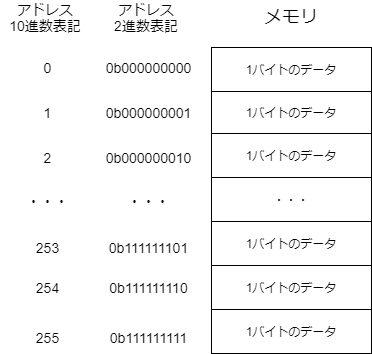

The diagram above was exported from draw.io. Its source (the exported page's mxGraphModel, read from the mxfile embedded in the PNG):
<mxGraphModel dx="395" dy="352" grid="1" gridSize="10" guides="1" tooltips="1" connect="1" arrows="1" fold="1" page="1" pageScale="1" pageWidth="827" pageHeight="1169" background="#ffffff" math="0" shadow="1">
  <root>
    <mxCell id="0" />
    <mxCell id="1" parent="0" />
    <mxCell id="2" value="" style="shape=table;html=1;whiteSpace=wrap;startSize=0;container=1;collapsible=0;childLayout=tableLayout;" parent="1" vertex="1">
      <mxGeometry x="250" y="160" width="160" height="306" as="geometry" />
    </mxCell>
    <mxCell id="3" value="" style="shape=partialRectangle;html=1;whiteSpace=wrap;collapsible=0;dropTarget=0;pointerEvents=0;fillColor=none;top=0;left=0;bottom=0;right=0;points=[[0,0.5],[1,0.5]];portConstraint=eastwest;" parent="2" vertex="1">
      <mxGeometry width="160" height="44" as="geometry" />
    </mxCell>
    <mxCell id="5" value="1バイトのデータ" style="shape=partialRectangle;html=1;whiteSpace=wrap;connectable=0;fillColor=none;top=0;left=0;bottom=0;right=0;overflow=hidden;" parent="3" vertex="1">
      <mxGeometry width="160" height="44" as="geometry" />
    </mxCell>
    <mxCell id="7" value="" style="shape=partialRectangle;html=1;whiteSpace=wrap;collapsible=0;dropTarget=0;pointerEvents=0;fillColor=none;top=0;left=0;bottom=0;right=0;points=[[0,0.5],[1,0.5]];portConstraint=eastwest;" parent="2" vertex="1">
      <mxGeometry y="44" width="160" height="42" as="geometry" />
    </mxCell>
    <mxCell id="9" value="1バイトのデータ" style="shape=partialRectangle;html=1;whiteSpace=wrap;connectable=0;fillColor=none;top=0;left=0;bottom=0;right=0;overflow=hidden;" parent="7" vertex="1">
      <mxGeometry width="160" height="42" as="geometry" />
    </mxCell>
    <mxCell id="11" value="" style="shape=partialRectangle;html=1;whiteSpace=wrap;collapsible=0;dropTarget=0;pointerEvents=0;fillColor=none;top=0;left=0;bottom=0;right=0;points=[[0,0.5],[1,0.5]];portConstraint=eastwest;" parent="2" vertex="1">
      <mxGeometry y="86" width="160" height="44" as="geometry" />
    </mxCell>
    <mxCell id="13" value="1バイトのデータ" style="shape=partialRectangle;html=1;whiteSpace=wrap;connectable=0;fillColor=none;top=0;left=0;bottom=0;right=0;overflow=hidden;" parent="11" vertex="1">
      <mxGeometry width="160" height="44" as="geometry" />
    </mxCell>
    <mxCell id="21" style="shape=partialRectangle;html=1;whiteSpace=wrap;collapsible=0;dropTarget=0;pointerEvents=0;fillColor=none;top=0;left=0;bottom=0;right=0;points=[[0,0.5],[1,0.5]];portConstraint=eastwest;" parent="2" vertex="1">
      <mxGeometry y="130" width="160" height="44" as="geometry" />
    </mxCell>
    <mxCell id="22" value="・・・" style="shape=partialRectangle;html=1;whiteSpace=wrap;connectable=0;fillColor=none;top=0;left=0;bottom=0;right=0;overflow=hidden;" parent="21" vertex="1">
      <mxGeometry width="160" height="44" as="geometry" />
    </mxCell>
    <mxCell id="19" style="shape=partialRectangle;html=1;whiteSpace=wrap;collapsible=0;dropTarget=0;pointerEvents=0;fillColor=none;top=0;left=0;bottom=0;right=0;points=[[0,0.5],[1,0.5]];portConstraint=eastwest;" parent="2" vertex="1">
      <mxGeometry y="174" width="160" height="44" as="geometry" />
    </mxCell>
    <mxCell id="20" value="1バイトのデータ" style="shape=partialRectangle;html=1;whiteSpace=wrap;connectable=0;fillColor=none;top=0;left=0;bottom=0;right=0;overflow=hidden;" parent="19" vertex="1">
      <mxGeometry width="160" height="44" as="geometry" />
    </mxCell>
    <mxCell id="17" style="shape=partialRectangle;html=1;whiteSpace=wrap;collapsible=0;dropTarget=0;pointerEvents=0;fillColor=none;top=0;left=0;bottom=0;right=0;points=[[0,0.5],[1,0.5]];portConstraint=eastwest;" parent="2" vertex="1">
      <mxGeometry y="218" width="160" height="44" as="geometry" />
    </mxCell>
    <mxCell id="18" value="1バイトのデータ" style="shape=partialRectangle;html=1;whiteSpace=wrap;connectable=0;fillColor=none;top=0;left=0;bottom=0;right=0;overflow=hidden;" parent="17" vertex="1">
      <mxGeometry width="160" height="44" as="geometry" />
    </mxCell>
    <mxCell id="15" style="shape=partialRectangle;html=1;whiteSpace=wrap;collapsible=0;dropTarget=0;pointerEvents=0;fillColor=none;top=0;left=0;bottom=0;right=0;points=[[0,0.5],[1,0.5]];portConstraint=eastwest;" parent="2" vertex="1">
      <mxGeometry y="262" width="160" height="44" as="geometry" />
    </mxCell>
    <mxCell id="16" value="1バイトのデータ" style="shape=partialRectangle;html=1;whiteSpace=wrap;connectable=0;fillColor=none;top=0;left=0;bottom=0;right=0;overflow=hidden;" parent="15" vertex="1">
      <mxGeometry width="160" height="44" as="geometry" />
    </mxCell>
    <mxCell id="23" value="&lt;font style=&quot;font-size: 18px&quot;&gt;メモリ&lt;/font&gt;" style="text;html=1;strokeColor=none;align=center;verticalAlign=middle;whiteSpace=wrap;rounded=0;fontColor=#000000;labelBackgroundColor=none;" parent="1" vertex="1">
      <mxGeometry x="300" y="120" width="60" height="20" as="geometry" />
    </mxCell>
    <mxCell id="25" value="&lt;font&gt;&lt;font style=&quot;font-size: 14px&quot;&gt;アドレス&lt;br&gt;2進数表記&lt;/font&gt;&lt;br&gt;&lt;/font&gt;" style="text;html=1;strokeColor=none;align=center;verticalAlign=middle;whiteSpace=wrap;rounded=0;fontColor=#000000;labelBackgroundColor=none;" parent="1" vertex="1">
      <mxGeometry x="140" y="120" width="90" height="20" as="geometry" />
    </mxCell>
    <mxCell id="26" value="&lt;font style=&quot;font-size: 14px&quot;&gt;0b000000000&lt;/font&gt;" style="text;html=1;strokeColor=none;align=center;verticalAlign=middle;whiteSpace=wrap;rounded=0;fontColor=#000000;labelBackgroundColor=none;" parent="1" vertex="1">
      <mxGeometry x="145" y="170" width="85" height="20" as="geometry" />
    </mxCell>
    <mxCell id="27" value="&lt;font style=&quot;font-size: 14px&quot;&gt;0b000000001&lt;/font&gt;" style="text;html=1;strokeColor=none;align=center;verticalAlign=middle;whiteSpace=wrap;rounded=0;fontColor=#000000;labelBackgroundColor=none;" parent="1" vertex="1">
      <mxGeometry x="145" y="215" width="85" height="20" as="geometry" />
    </mxCell>
    <mxCell id="28" value="&lt;font style=&quot;font-size: 14px&quot;&gt;0b000000010&lt;/font&gt;" style="text;html=1;strokeColor=none;align=center;verticalAlign=middle;whiteSpace=wrap;rounded=0;fontColor=#000000;labelBackgroundColor=none;" parent="1" vertex="1">
      <mxGeometry x="145" y="260" width="85" height="20" as="geometry" />
    </mxCell>
    <mxCell id="29" value="&lt;span style=&quot;font-size: 14px&quot;&gt;・・・&lt;/span&gt;" style="text;html=1;strokeColor=none;align=center;verticalAlign=middle;whiteSpace=wrap;rounded=0;fontColor=#000000;labelBackgroundColor=none;" parent="1" vertex="1">
      <mxGeometry x="145" y="303" width="85" height="20" as="geometry" />
    </mxCell>
    <mxCell id="30" value="&lt;font style=&quot;font-size: 14px&quot;&gt;0b111111101&lt;/font&gt;" style="text;html=1;strokeColor=none;align=center;verticalAlign=middle;whiteSpace=wrap;rounded=0;fontColor=#000000;labelBackgroundColor=none;" parent="1" vertex="1">
      <mxGeometry x="145" y="350" width="85" height="20" as="geometry" />
    </mxCell>
    <mxCell id="31" value="&lt;font style=&quot;font-size: 14px&quot;&gt;0b111111110&lt;/font&gt;" style="text;html=1;strokeColor=none;align=center;verticalAlign=middle;whiteSpace=wrap;rounded=0;fontColor=#000000;labelBackgroundColor=none;" parent="1" vertex="1">
      <mxGeometry x="145" y="390" width="85" height="20" as="geometry" />
    </mxCell>
    <mxCell id="32" value="&lt;font style=&quot;font-size: 14px&quot;&gt;0b111111111&lt;/font&gt;" style="text;html=1;strokeColor=none;align=center;verticalAlign=middle;whiteSpace=wrap;rounded=0;fontColor=#000000;labelBackgroundColor=none;" parent="1" vertex="1">
      <mxGeometry x="145" y="440" width="85" height="20" as="geometry" />
    </mxCell>
    <mxCell id="33" value="&lt;font style=&quot;font-size: 14px&quot;&gt;アドレス&lt;br&gt;10進数表記&lt;br&gt;&lt;/font&gt;" style="text;html=1;strokeColor=none;align=center;verticalAlign=middle;whiteSpace=wrap;rounded=0;fontColor=#000000;labelBackgroundColor=none;" parent="1" vertex="1">
      <mxGeometry x="39" y="120" width="90" height="20" as="geometry" />
    </mxCell>
    <mxCell id="34" value="&lt;font style=&quot;font-size: 14px&quot;&gt;0&lt;/font&gt;" style="text;html=1;strokeColor=none;align=center;verticalAlign=middle;whiteSpace=wrap;rounded=0;fontColor=#000000;labelBackgroundColor=none;" parent="1" vertex="1">
      <mxGeometry x="44" y="170" width="85" height="20" as="geometry" />
    </mxCell>
    <mxCell id="35" value="&lt;font style=&quot;font-size: 14px&quot;&gt;1&lt;/font&gt;" style="text;html=1;strokeColor=none;align=center;verticalAlign=middle;whiteSpace=wrap;rounded=0;fontColor=#000000;labelBackgroundColor=none;" parent="1" vertex="1">
      <mxGeometry x="44" y="215" width="85" height="20" as="geometry" />
    </mxCell>
    <mxCell id="36" value="&lt;font style=&quot;font-size: 14px&quot;&gt;2&lt;/font&gt;" style="text;html=1;strokeColor=none;align=center;verticalAlign=middle;whiteSpace=wrap;rounded=0;fontColor=#000000;labelBackgroundColor=none;" parent="1" vertex="1">
      <mxGeometry x="44" y="260" width="85" height="20" as="geometry" />
    </mxCell>
    <mxCell id="37" value="&lt;span style=&quot;font-size: 14px&quot;&gt;・・・&lt;/span&gt;" style="text;html=1;strokeColor=none;align=center;verticalAlign=middle;whiteSpace=wrap;rounded=0;fontColor=#000000;labelBackgroundColor=none;" parent="1" vertex="1">
      <mxGeometry x="44" y="303" width="85" height="20" as="geometry" />
    </mxCell>
    <mxCell id="38" value="&lt;font style=&quot;font-size: 14px&quot;&gt;253&lt;/font&gt;" style="text;html=1;strokeColor=none;align=center;verticalAlign=middle;whiteSpace=wrap;rounded=0;fontColor=#000000;labelBackgroundColor=none;" parent="1" vertex="1">
      <mxGeometry x="44" y="350" width="85" height="20" as="geometry" />
    </mxCell>
    <mxCell id="39" value="&lt;font style=&quot;font-size: 14px&quot;&gt;254&lt;/font&gt;" style="text;html=1;strokeColor=none;align=center;verticalAlign=middle;whiteSpace=wrap;rounded=0;fontColor=#000000;labelBackgroundColor=none;" parent="1" vertex="1">
      <mxGeometry x="44" y="390" width="85" height="20" as="geometry" />
    </mxCell>
    <mxCell id="40" value="&lt;font style=&quot;font-size: 14px&quot;&gt;255&lt;/font&gt;" style="text;html=1;strokeColor=none;align=center;verticalAlign=middle;whiteSpace=wrap;rounded=0;fontColor=#000000;labelBackgroundColor=none;" parent="1" vertex="1">
      <mxGeometry x="44" y="440" width="85" height="20" as="geometry" />
    </mxCell>
  </root>
</mxGraphModel>